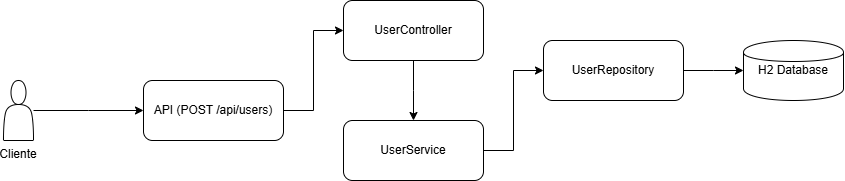

The diagram above was exported from draw.io. Its source (the exported page's mxGraphModel, read from the mxfile embedded in the PNG):
<mxGraphModel dx="1426" dy="743" grid="1" gridSize="10" guides="1" tooltips="1" connect="1" arrows="1" fold="1" page="1" pageScale="1" pageWidth="827" pageHeight="1169" math="0" shadow="0">
  <root>
    <mxCell id="0" />
    <mxCell id="1" parent="0" />
    <mxCell id="cjwbuxSAjxMv1olIBSUb-1" value="Cliente" style="shape=actor;verticalLabelPosition=bottom;verticalAlign=top;" vertex="1" parent="1">
      <mxGeometry x="60" y="140" width="30" height="60" as="geometry" />
    </mxCell>
    <mxCell id="cjwbuxSAjxMv1olIBSUb-2" value="API (POST /api/users)" style="rounded=1;whiteSpace=wrap;html=1;" vertex="1" parent="1">
      <mxGeometry x="200" y="140" width="140" height="60" as="geometry" />
    </mxCell>
    <mxCell id="cjwbuxSAjxMv1olIBSUb-3" value="UserController" style="rounded=1;whiteSpace=wrap;html=1;" vertex="1" parent="1">
      <mxGeometry x="400" y="60" width="140" height="60" as="geometry" />
    </mxCell>
    <mxCell id="cjwbuxSAjxMv1olIBSUb-4" value="UserService" style="rounded=1;whiteSpace=wrap;html=1;" vertex="1" parent="1">
      <mxGeometry x="400" y="180" width="140" height="60" as="geometry" />
    </mxCell>
    <mxCell id="cjwbuxSAjxMv1olIBSUb-5" value="UserRepository" style="rounded=1;whiteSpace=wrap;html=1;" vertex="1" parent="1">
      <mxGeometry x="600" y="100" width="140" height="60" as="geometry" />
    </mxCell>
    <mxCell id="cjwbuxSAjxMv1olIBSUb-6" value="H2 Database" style="shape=cylinder;whiteSpace=wrap;html=1;" vertex="1" parent="1">
      <mxGeometry x="800" y="100" width="100" height="60" as="geometry" />
    </mxCell>
    <mxCell id="cjwbuxSAjxMv1olIBSUb-7" style="edgeStyle=elbowEdgeStyle;rounded=0;orthogonalLoop=1;jettySize=auto;html=1;exitX=1;exitY=0.5;exitDx=0;exitDy=0;exitPerimeter=1;entryX=0;entryY=0.5;entryDx=0;entryDy=0;entryPerimeter=1;" edge="1" parent="1" source="cjwbuxSAjxMv1olIBSUb-1" target="cjwbuxSAjxMv1olIBSUb-2">
      <mxGeometry relative="1" as="geometry" />
    </mxCell>
    <mxCell id="cjwbuxSAjxMv1olIBSUb-8" style="edgeStyle=elbowEdgeStyle;rounded=0;orthogonalLoop=1;jettySize=auto;html=1;" edge="1" parent="1" source="cjwbuxSAjxMv1olIBSUb-2" target="cjwbuxSAjxMv1olIBSUb-3">
      <mxGeometry relative="1" as="geometry" />
    </mxCell>
    <mxCell id="cjwbuxSAjxMv1olIBSUb-9" style="edgeStyle=elbowEdgeStyle;rounded=0;orthogonalLoop=1;jettySize=auto;html=1;" edge="1" parent="1" source="cjwbuxSAjxMv1olIBSUb-3" target="cjwbuxSAjxMv1olIBSUb-4">
      <mxGeometry relative="1" as="geometry" />
    </mxCell>
    <mxCell id="cjwbuxSAjxMv1olIBSUb-10" style="edgeStyle=elbowEdgeStyle;rounded=0;orthogonalLoop=1;jettySize=auto;html=1;" edge="1" parent="1" source="cjwbuxSAjxMv1olIBSUb-4" target="cjwbuxSAjxMv1olIBSUb-5">
      <mxGeometry relative="1" as="geometry" />
    </mxCell>
    <mxCell id="cjwbuxSAjxMv1olIBSUb-11" style="edgeStyle=elbowEdgeStyle;rounded=0;orthogonalLoop=1;jettySize=auto;html=1;" edge="1" parent="1" source="cjwbuxSAjxMv1olIBSUb-5" target="cjwbuxSAjxMv1olIBSUb-6">
      <mxGeometry relative="1" as="geometry" />
    </mxCell>
  </root>
</mxGraphModel>